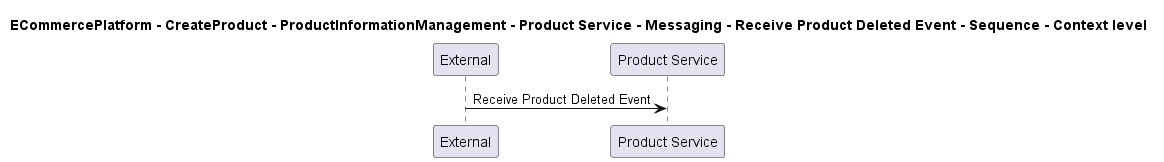

The diagram above was rendered by PlantUML. Its source (embedded in the PNG):
@startuml

title ECommercePlatform - CreateProduct - ProductInformationManagement - Product Service - Messaging - Receive Product Deleted Event - Sequence - Context level

participant "External" as C4InterFlow.SoftwareSystems.ExternalSystem
participant "Product Service" as ECommercePlatform.CreateProduct.ProductInformationManagement.SoftwareSystems.ProductService

C4InterFlow.SoftwareSystems.ExternalSystem -> ECommercePlatform.CreateProduct.ProductInformationManagement.SoftwareSystems.ProductService : Receive Product Deleted Event


@enduml